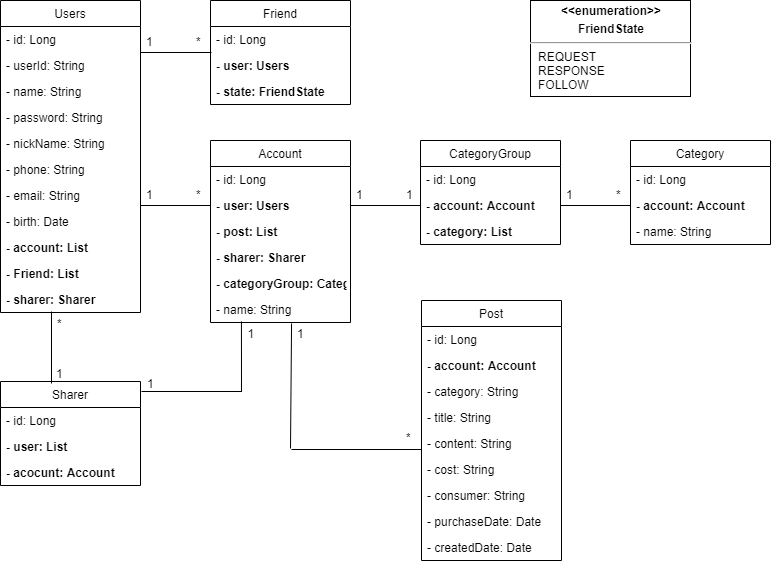

The diagram above was exported from draw.io. Its source (the exported page's mxGraphModel, read from the mxfile embedded in the PNG):
<mxGraphModel dx="1422" dy="713" grid="1" gridSize="10" guides="1" tooltips="1" connect="1" arrows="1" fold="1" page="1" pageScale="1" pageWidth="827" pageHeight="1169" math="0" shadow="0">
  <root>
    <mxCell id="0" />
    <mxCell id="1" parent="0" />
    <mxCell id="4eBZrtf-3OKKYcXLtTQT-24" style="rounded=0;orthogonalLoop=1;jettySize=auto;html=1;entryX=0;entryY=0.5;entryDx=0;entryDy=0;startFill=1;endFill=0;endArrow=none;" parent="1" target="4eBZrtf-3OKKYcXLtTQT-15" edge="1">
      <mxGeometry relative="1" as="geometry">
        <mxPoint x="169" y="245" as="sourcePoint" />
      </mxGeometry>
    </mxCell>
    <mxCell id="4eBZrtf-3OKKYcXLtTQT-23" value="" style="line;strokeWidth=1;fillColor=none;align=left;verticalAlign=middle;spacingTop=-1;spacingLeft=3;spacingRight=3;rotatable=0;labelPosition=right;points=[];portConstraint=eastwest;" parent="1" vertex="1">
      <mxGeometry x="99" y="352" height="28" as="geometry" />
    </mxCell>
    <mxCell id="4eBZrtf-3OKKYcXLtTQT-31" value="1" style="text;strokeColor=none;fillColor=none;align=left;verticalAlign=top;spacingLeft=4;spacingRight=4;overflow=hidden;rotatable=0;points=[[0,0.5],[1,0.5]];portConstraint=eastwest;" parent="1" vertex="1">
      <mxGeometry x="169" y="221" width="20" height="20" as="geometry" />
    </mxCell>
    <mxCell id="4eBZrtf-3OKKYcXLtTQT-32" value="*" style="text;strokeColor=none;fillColor=none;align=left;verticalAlign=top;spacingLeft=4;spacingRight=4;overflow=hidden;rotatable=0;points=[[0,0.5],[1,0.5]];portConstraint=eastwest;" parent="1" vertex="1">
      <mxGeometry x="219" y="221" width="20" height="30" as="geometry" />
    </mxCell>
    <mxCell id="4eBZrtf-3OKKYcXLtTQT-39" style="rounded=0;orthogonalLoop=1;jettySize=auto;html=1;startFill=1;endFill=0;endArrow=none;exitX=0.579;exitY=1.077;exitDx=0;exitDy=0;exitPerimeter=0;" parent="1" edge="1">
      <mxGeometry relative="1" as="geometry">
        <mxPoint x="320.05999999999995" y="363.00199999999995" as="sourcePoint" />
        <mxPoint x="319" y="488" as="targetPoint" />
      </mxGeometry>
    </mxCell>
    <mxCell id="4eBZrtf-3OKKYcXLtTQT-40" value="1" style="text;strokeColor=none;fillColor=none;align=left;verticalAlign=top;spacingLeft=4;spacingRight=4;overflow=hidden;rotatable=0;points=[[0,0.5],[1,0.5]];portConstraint=eastwest;" parent="1" vertex="1">
      <mxGeometry x="320" y="360" width="20" height="30" as="geometry" />
    </mxCell>
    <mxCell id="4eBZrtf-3OKKYcXLtTQT-41" value="*" style="text;strokeColor=none;fillColor=none;align=left;verticalAlign=top;spacingLeft=4;spacingRight=4;overflow=hidden;rotatable=0;points=[[0,0.5],[1,0.5]];portConstraint=eastwest;" parent="1" vertex="1">
      <mxGeometry x="429" y="464" width="20" height="30" as="geometry" />
    </mxCell>
    <mxCell id="4eBZrtf-3OKKYcXLtTQT-52" value="" style="line;strokeWidth=1;fillColor=none;align=left;verticalAlign=middle;spacingTop=-1;spacingLeft=3;spacingRight=3;rotatable=0;labelPosition=right;points=[];portConstraint=eastwest;" parent="1" vertex="1">
      <mxGeometry x="379" y="241" width="70" height="8" as="geometry" />
    </mxCell>
    <mxCell id="4eBZrtf-3OKKYcXLtTQT-53" value="1" style="text;strokeColor=none;fillColor=none;align=left;verticalAlign=top;spacingLeft=4;spacingRight=4;overflow=hidden;rotatable=0;points=[[0,0.5],[1,0.5]];portConstraint=eastwest;" parent="1" vertex="1">
      <mxGeometry x="379" y="221" width="20" height="20" as="geometry" />
    </mxCell>
    <mxCell id="4eBZrtf-3OKKYcXLtTQT-61" value="1" style="text;strokeColor=none;fillColor=none;align=left;verticalAlign=top;spacingLeft=4;spacingRight=4;overflow=hidden;rotatable=0;points=[[0,0.5],[1,0.5]];portConstraint=eastwest;" parent="1" vertex="1">
      <mxGeometry x="429" y="221" width="20" height="20" as="geometry" />
    </mxCell>
    <mxCell id="4eBZrtf-3OKKYcXLtTQT-68" value="" style="line;strokeWidth=1;fillColor=none;align=left;verticalAlign=middle;spacingTop=-1;spacingLeft=3;spacingRight=3;rotatable=0;labelPosition=right;points=[];portConstraint=eastwest;" parent="1" vertex="1">
      <mxGeometry x="589" y="241" width="70" height="8" as="geometry" />
    </mxCell>
    <mxCell id="4eBZrtf-3OKKYcXLtTQT-69" value="1" style="text;strokeColor=none;fillColor=none;align=left;verticalAlign=top;spacingLeft=4;spacingRight=4;overflow=hidden;rotatable=0;points=[[0,0.5],[1,0.5]];portConstraint=eastwest;" parent="1" vertex="1">
      <mxGeometry x="589" y="221" width="20" height="20" as="geometry" />
    </mxCell>
    <mxCell id="4eBZrtf-3OKKYcXLtTQT-70" value="*" style="text;strokeColor=none;fillColor=none;align=left;verticalAlign=top;spacingLeft=4;spacingRight=4;overflow=hidden;rotatable=0;points=[[0,0.5],[1,0.5]];portConstraint=eastwest;" parent="1" vertex="1">
      <mxGeometry x="639" y="221" width="20" height="30" as="geometry" />
    </mxCell>
    <mxCell id="4eBZrtf-3OKKYcXLtTQT-81" value="" style="line;strokeWidth=1;fillColor=none;align=left;verticalAlign=middle;spacingTop=-1;spacingLeft=3;spacingRight=3;rotatable=0;labelPosition=right;points=[];portConstraint=eastwest;" parent="1" vertex="1">
      <mxGeometry x="169" y="88" width="71" height="8" as="geometry" />
    </mxCell>
    <mxCell id="4eBZrtf-3OKKYcXLtTQT-82" value="1" style="text;strokeColor=none;fillColor=none;align=left;verticalAlign=top;spacingLeft=4;spacingRight=4;overflow=hidden;rotatable=0;points=[[0,0.5],[1,0.5]];portConstraint=eastwest;" parent="1" vertex="1">
      <mxGeometry x="169" y="68" width="20" height="20" as="geometry" />
    </mxCell>
    <mxCell id="4eBZrtf-3OKKYcXLtTQT-84" value="*" style="text;strokeColor=none;fillColor=none;align=left;verticalAlign=top;spacingLeft=4;spacingRight=4;overflow=hidden;rotatable=0;points=[[0,0.5],[1,0.5]];portConstraint=eastwest;" parent="1" vertex="1">
      <mxGeometry x="219" y="68" width="20" height="30" as="geometry" />
    </mxCell>
    <mxCell id="4eBZrtf-3OKKYcXLtTQT-90" value="&lt;p style=&quot;margin: 4px 0px 0px ; text-align: center&quot;&gt;&lt;b&gt;&amp;lt;&amp;lt;enumeration&amp;gt;&amp;gt;&lt;/b&gt;&lt;/p&gt;&lt;p style=&quot;margin: 4px 0px 0px ; text-align: center&quot;&gt;&lt;b&gt;FriendState&lt;/b&gt;&lt;/p&gt;&lt;hr&gt;&lt;p style=&quot;margin: 0px ; margin-left: 8px&quot;&gt;REQUEST&lt;br&gt;&lt;/p&gt;&lt;p style=&quot;margin: 0px ; margin-left: 8px&quot;&gt;RESPONSE&lt;br&gt;&lt;/p&gt;&lt;p style=&quot;margin: 0px ; margin-left: 8px&quot;&gt;FOLLOW&lt;br&gt;&lt;/p&gt;" style="verticalAlign=top;align=left;overflow=fill;fontSize=12;fontFamily=Helvetica;html=1;" parent="1" vertex="1">
      <mxGeometry x="559" y="40" width="160" height="96" as="geometry" />
    </mxCell>
    <mxCell id="4eBZrtf-3OKKYcXLtTQT-1" value="Users" style="swimlane;fontStyle=0;childLayout=stackLayout;horizontal=1;startSize=26;fillColor=none;horizontalStack=0;resizeParent=1;resizeParentMax=0;resizeLast=0;collapsible=1;marginBottom=0;" parent="1" vertex="1">
      <mxGeometry x="29" y="40" width="140" height="312" as="geometry">
        <mxRectangle x="40" y="40" width="60" height="26" as="alternateBounds" />
      </mxGeometry>
    </mxCell>
    <mxCell id="4eBZrtf-3OKKYcXLtTQT-2" value="- id: Long" style="text;strokeColor=none;fillColor=none;align=left;verticalAlign=top;spacingLeft=4;spacingRight=4;overflow=hidden;rotatable=0;points=[[0,0.5],[1,0.5]];portConstraint=eastwest;" parent="4eBZrtf-3OKKYcXLtTQT-1" vertex="1">
      <mxGeometry y="26" width="140" height="26" as="geometry" />
    </mxCell>
    <mxCell id="4eBZrtf-3OKKYcXLtTQT-33" value="- userId: String" style="text;strokeColor=none;fillColor=none;align=left;verticalAlign=top;spacingLeft=4;spacingRight=4;overflow=hidden;rotatable=0;points=[[0,0.5],[1,0.5]];portConstraint=eastwest;" parent="4eBZrtf-3OKKYcXLtTQT-1" vertex="1">
      <mxGeometry y="52" width="140" height="26" as="geometry" />
    </mxCell>
    <mxCell id="4eBZrtf-3OKKYcXLtTQT-3" value="- name: String" style="text;strokeColor=none;fillColor=none;align=left;verticalAlign=top;spacingLeft=4;spacingRight=4;overflow=hidden;rotatable=0;points=[[0,0.5],[1,0.5]];portConstraint=eastwest;" parent="4eBZrtf-3OKKYcXLtTQT-1" vertex="1">
      <mxGeometry y="78" width="140" height="26" as="geometry" />
    </mxCell>
    <mxCell id="4eBZrtf-3OKKYcXLtTQT-4" value="- password: String" style="text;strokeColor=none;fillColor=none;align=left;verticalAlign=top;spacingLeft=4;spacingRight=4;overflow=hidden;rotatable=0;points=[[0,0.5],[1,0.5]];portConstraint=eastwest;" parent="4eBZrtf-3OKKYcXLtTQT-1" vertex="1">
      <mxGeometry y="104" width="140" height="26" as="geometry" />
    </mxCell>
    <mxCell id="4eBZrtf-3OKKYcXLtTQT-8" value="- nickName: String" style="text;strokeColor=none;fillColor=none;align=left;verticalAlign=top;spacingLeft=4;spacingRight=4;overflow=hidden;rotatable=0;points=[[0,0.5],[1,0.5]];portConstraint=eastwest;" parent="4eBZrtf-3OKKYcXLtTQT-1" vertex="1">
      <mxGeometry y="130" width="140" height="26" as="geometry" />
    </mxCell>
    <mxCell id="4eBZrtf-3OKKYcXLtTQT-9" value="- phone: String" style="text;strokeColor=none;fillColor=none;align=left;verticalAlign=top;spacingLeft=4;spacingRight=4;overflow=hidden;rotatable=0;points=[[0,0.5],[1,0.5]];portConstraint=eastwest;" parent="4eBZrtf-3OKKYcXLtTQT-1" vertex="1">
      <mxGeometry y="156" width="140" height="26" as="geometry" />
    </mxCell>
    <mxCell id="4eBZrtf-3OKKYcXLtTQT-10" value="- email: String" style="text;strokeColor=none;fillColor=none;align=left;verticalAlign=top;spacingLeft=4;spacingRight=4;overflow=hidden;rotatable=0;points=[[0,0.5],[1,0.5]];portConstraint=eastwest;" parent="4eBZrtf-3OKKYcXLtTQT-1" vertex="1">
      <mxGeometry y="182" width="140" height="26" as="geometry" />
    </mxCell>
    <mxCell id="4eBZrtf-3OKKYcXLtTQT-11" value="- birth: Date" style="text;strokeColor=none;fillColor=none;align=left;verticalAlign=top;spacingLeft=4;spacingRight=4;overflow=hidden;rotatable=0;points=[[0,0.5],[1,0.5]];portConstraint=eastwest;" parent="4eBZrtf-3OKKYcXLtTQT-1" vertex="1">
      <mxGeometry y="208" width="140" height="26" as="geometry" />
    </mxCell>
    <mxCell id="4eBZrtf-3OKKYcXLtTQT-12" value="- account: List" style="text;strokeColor=none;fillColor=none;align=left;verticalAlign=top;spacingLeft=4;spacingRight=4;overflow=hidden;rotatable=0;points=[[0,0.5],[1,0.5]];portConstraint=eastwest;fontStyle=1" parent="4eBZrtf-3OKKYcXLtTQT-1" vertex="1">
      <mxGeometry y="234" width="140" height="26" as="geometry" />
    </mxCell>
    <mxCell id="wESHIiL1u_GU-9eQ1ti1-4" value="- Friend: List" style="text;strokeColor=none;fillColor=none;align=left;verticalAlign=top;spacingLeft=4;spacingRight=4;overflow=hidden;rotatable=0;points=[[0,0.5],[1,0.5]];portConstraint=eastwest;fontStyle=1" vertex="1" parent="4eBZrtf-3OKKYcXLtTQT-1">
      <mxGeometry y="260" width="140" height="26" as="geometry" />
    </mxCell>
    <mxCell id="4eBZrtf-3OKKYcXLtTQT-85" value="- sharer: Sharer" style="text;strokeColor=none;fillColor=none;align=left;verticalAlign=top;spacingLeft=4;spacingRight=4;overflow=hidden;rotatable=0;points=[[0,0.5],[1,0.5]];portConstraint=eastwest;fontStyle=1" parent="4eBZrtf-3OKKYcXLtTQT-1" vertex="1">
      <mxGeometry y="286" width="140" height="26" as="geometry" />
    </mxCell>
    <mxCell id="4eBZrtf-3OKKYcXLtTQT-13" value="Account" style="swimlane;fontStyle=0;childLayout=stackLayout;horizontal=1;startSize=26;fillColor=none;horizontalStack=0;resizeParent=1;resizeParentMax=0;resizeLast=0;collapsible=1;marginBottom=0;" parent="1" vertex="1">
      <mxGeometry x="239" y="180" width="140" height="182" as="geometry" />
    </mxCell>
    <mxCell id="4eBZrtf-3OKKYcXLtTQT-14" value="- id: Long" style="text;strokeColor=none;fillColor=none;align=left;verticalAlign=top;spacingLeft=4;spacingRight=4;overflow=hidden;rotatable=0;points=[[0,0.5],[1,0.5]];portConstraint=eastwest;" parent="4eBZrtf-3OKKYcXLtTQT-13" vertex="1">
      <mxGeometry y="26" width="140" height="26" as="geometry" />
    </mxCell>
    <mxCell id="4eBZrtf-3OKKYcXLtTQT-15" value="- user: Users" style="text;strokeColor=none;fillColor=none;align=left;verticalAlign=top;spacingLeft=4;spacingRight=4;overflow=hidden;rotatable=0;points=[[0,0.5],[1,0.5]];portConstraint=eastwest;fontStyle=1" parent="4eBZrtf-3OKKYcXLtTQT-13" vertex="1">
      <mxGeometry y="52" width="140" height="26" as="geometry" />
    </mxCell>
    <mxCell id="4eBZrtf-3OKKYcXLtTQT-18" value="- post: List" style="text;strokeColor=none;fillColor=none;align=left;verticalAlign=top;spacingLeft=4;spacingRight=4;overflow=hidden;rotatable=0;points=[[0,0.5],[1,0.5]];portConstraint=eastwest;fontStyle=1" parent="4eBZrtf-3OKKYcXLtTQT-13" vertex="1">
      <mxGeometry y="78" width="140" height="26" as="geometry" />
    </mxCell>
    <mxCell id="4eBZrtf-3OKKYcXLtTQT-96" value="- sharer: Sharer" style="text;strokeColor=none;fillColor=none;align=left;verticalAlign=top;spacingLeft=4;spacingRight=4;overflow=hidden;rotatable=0;points=[[0,0.5],[1,0.5]];portConstraint=eastwest;fontStyle=1" parent="4eBZrtf-3OKKYcXLtTQT-13" vertex="1">
      <mxGeometry y="104" width="140" height="26" as="geometry" />
    </mxCell>
    <mxCell id="_4a80Qz67ArYv82TpxEO-1" value="- categoryGroup: CategoryGroup" style="text;strokeColor=none;fillColor=none;align=left;verticalAlign=top;spacingLeft=4;spacingRight=4;overflow=hidden;rotatable=0;points=[[0,0.5],[1,0.5]];portConstraint=eastwest;fontStyle=1" parent="4eBZrtf-3OKKYcXLtTQT-13" vertex="1">
      <mxGeometry y="130" width="140" height="26" as="geometry" />
    </mxCell>
    <mxCell id="4eBZrtf-3OKKYcXLtTQT-16" value="- name: String" style="text;strokeColor=none;fillColor=none;align=left;verticalAlign=top;spacingLeft=4;spacingRight=4;overflow=hidden;rotatable=0;points=[[0,0.5],[1,0.5]];portConstraint=eastwest;" parent="4eBZrtf-3OKKYcXLtTQT-13" vertex="1">
      <mxGeometry y="156" width="140" height="26" as="geometry" />
    </mxCell>
    <mxCell id="4eBZrtf-3OKKYcXLtTQT-47" value="CategoryGroup" style="swimlane;fontStyle=0;childLayout=stackLayout;horizontal=1;startSize=26;fillColor=none;horizontalStack=0;resizeParent=1;resizeParentMax=0;resizeLast=0;collapsible=1;marginBottom=0;" parent="1" vertex="1">
      <mxGeometry x="449" y="180" width="140" height="104" as="geometry" />
    </mxCell>
    <mxCell id="4eBZrtf-3OKKYcXLtTQT-48" value="- id: Long" style="text;strokeColor=none;fillColor=none;align=left;verticalAlign=top;spacingLeft=4;spacingRight=4;overflow=hidden;rotatable=0;points=[[0,0.5],[1,0.5]];portConstraint=eastwest;" parent="4eBZrtf-3OKKYcXLtTQT-47" vertex="1">
      <mxGeometry y="26" width="140" height="26" as="geometry" />
    </mxCell>
    <mxCell id="4eBZrtf-3OKKYcXLtTQT-49" value="- account: Account" style="text;strokeColor=none;fillColor=none;align=left;verticalAlign=top;spacingLeft=4;spacingRight=4;overflow=hidden;rotatable=0;points=[[0,0.5],[1,0.5]];portConstraint=eastwest;fontStyle=1" parent="4eBZrtf-3OKKYcXLtTQT-47" vertex="1">
      <mxGeometry y="52" width="140" height="26" as="geometry" />
    </mxCell>
    <mxCell id="4eBZrtf-3OKKYcXLtTQT-51" value="- category: List" style="text;strokeColor=none;fillColor=none;align=left;verticalAlign=top;spacingLeft=4;spacingRight=4;overflow=hidden;rotatable=0;points=[[0,0.5],[1,0.5]];portConstraint=eastwest;fontStyle=1" parent="4eBZrtf-3OKKYcXLtTQT-47" vertex="1">
      <mxGeometry y="78" width="140" height="26" as="geometry" />
    </mxCell>
    <mxCell id="4eBZrtf-3OKKYcXLtTQT-62" value="Category" style="swimlane;fontStyle=0;childLayout=stackLayout;horizontal=1;startSize=26;fillColor=none;horizontalStack=0;resizeParent=1;resizeParentMax=0;resizeLast=0;collapsible=1;marginBottom=0;" parent="1" vertex="1">
      <mxGeometry x="659" y="180" width="140" height="104" as="geometry" />
    </mxCell>
    <mxCell id="4eBZrtf-3OKKYcXLtTQT-63" value="- id: Long" style="text;strokeColor=none;fillColor=none;align=left;verticalAlign=top;spacingLeft=4;spacingRight=4;overflow=hidden;rotatable=0;points=[[0,0.5],[1,0.5]];portConstraint=eastwest;" parent="4eBZrtf-3OKKYcXLtTQT-62" vertex="1">
      <mxGeometry y="26" width="140" height="26" as="geometry" />
    </mxCell>
    <mxCell id="4eBZrtf-3OKKYcXLtTQT-64" value="- account: Account" style="text;strokeColor=none;fillColor=none;align=left;verticalAlign=top;spacingLeft=4;spacingRight=4;overflow=hidden;rotatable=0;points=[[0,0.5],[1,0.5]];portConstraint=eastwest;fontStyle=1" parent="4eBZrtf-3OKKYcXLtTQT-62" vertex="1">
      <mxGeometry y="52" width="140" height="26" as="geometry" />
    </mxCell>
    <mxCell id="4eBZrtf-3OKKYcXLtTQT-66" value="- name: String" style="text;strokeColor=none;fillColor=none;align=left;verticalAlign=top;spacingLeft=4;spacingRight=4;overflow=hidden;rotatable=0;points=[[0,0.5],[1,0.5]];portConstraint=eastwest;" parent="4eBZrtf-3OKKYcXLtTQT-62" vertex="1">
      <mxGeometry y="78" width="140" height="26" as="geometry" />
    </mxCell>
    <mxCell id="4eBZrtf-3OKKYcXLtTQT-71" value="Friend" style="swimlane;fontStyle=0;childLayout=stackLayout;horizontal=1;startSize=26;fillColor=none;horizontalStack=0;resizeParent=1;resizeParentMax=0;resizeLast=0;collapsible=1;marginBottom=0;" parent="1" vertex="1">
      <mxGeometry x="239" y="40" width="140" height="104" as="geometry">
        <mxRectangle x="40" y="40" width="60" height="26" as="alternateBounds" />
      </mxGeometry>
    </mxCell>
    <mxCell id="4eBZrtf-3OKKYcXLtTQT-72" value="- id: Long" style="text;strokeColor=none;fillColor=none;align=left;verticalAlign=top;spacingLeft=4;spacingRight=4;overflow=hidden;rotatable=0;points=[[0,0.5],[1,0.5]];portConstraint=eastwest;" parent="4eBZrtf-3OKKYcXLtTQT-71" vertex="1">
      <mxGeometry y="26" width="140" height="26" as="geometry" />
    </mxCell>
    <mxCell id="4eBZrtf-3OKKYcXLtTQT-73" value="- user: Users" style="text;strokeColor=none;fillColor=none;align=left;verticalAlign=top;spacingLeft=4;spacingRight=4;overflow=hidden;rotatable=0;points=[[0,0.5],[1,0.5]];portConstraint=eastwest;fontStyle=1" parent="4eBZrtf-3OKKYcXLtTQT-71" vertex="1">
      <mxGeometry y="52" width="140" height="26" as="geometry" />
    </mxCell>
    <mxCell id="4eBZrtf-3OKKYcXLtTQT-74" value="- state: FriendState" style="text;strokeColor=none;fillColor=none;align=left;verticalAlign=top;spacingLeft=4;spacingRight=4;overflow=hidden;rotatable=0;points=[[0,0.5],[1,0.5]];portConstraint=eastwest;fontStyle=1" parent="4eBZrtf-3OKKYcXLtTQT-71" vertex="1">
      <mxGeometry y="78" width="140" height="26" as="geometry" />
    </mxCell>
    <mxCell id="4eBZrtf-3OKKYcXLtTQT-34" value="Post" style="swimlane;fontStyle=0;childLayout=stackLayout;horizontal=1;startSize=26;fillColor=none;horizontalStack=0;resizeParent=1;resizeParentMax=0;resizeLast=0;collapsible=1;marginBottom=0;" parent="1" vertex="1">
      <mxGeometry x="450" y="340" width="140" height="260" as="geometry" />
    </mxCell>
    <mxCell id="4eBZrtf-3OKKYcXLtTQT-35" value="- id: Long" style="text;strokeColor=none;fillColor=none;align=left;verticalAlign=top;spacingLeft=4;spacingRight=4;overflow=hidden;rotatable=0;points=[[0,0.5],[1,0.5]];portConstraint=eastwest;" parent="4eBZrtf-3OKKYcXLtTQT-34" vertex="1">
      <mxGeometry y="26" width="140" height="26" as="geometry" />
    </mxCell>
    <mxCell id="4eBZrtf-3OKKYcXLtTQT-36" value="- account: Account" style="text;strokeColor=none;fillColor=none;align=left;verticalAlign=top;spacingLeft=4;spacingRight=4;overflow=hidden;rotatable=0;points=[[0,0.5],[1,0.5]];portConstraint=eastwest;fontStyle=1" parent="4eBZrtf-3OKKYcXLtTQT-34" vertex="1">
      <mxGeometry y="52" width="140" height="26" as="geometry" />
    </mxCell>
    <mxCell id="4eBZrtf-3OKKYcXLtTQT-37" value="- category: String" style="text;strokeColor=none;fillColor=none;align=left;verticalAlign=top;spacingLeft=4;spacingRight=4;overflow=hidden;rotatable=0;points=[[0,0.5],[1,0.5]];portConstraint=eastwest;fontStyle=0" parent="4eBZrtf-3OKKYcXLtTQT-34" vertex="1">
      <mxGeometry y="78" width="140" height="26" as="geometry" />
    </mxCell>
    <mxCell id="4eBZrtf-3OKKYcXLtTQT-38" value="- title: String" style="text;strokeColor=none;fillColor=none;align=left;verticalAlign=top;spacingLeft=4;spacingRight=4;overflow=hidden;rotatable=0;points=[[0,0.5],[1,0.5]];portConstraint=eastwest;" parent="4eBZrtf-3OKKYcXLtTQT-34" vertex="1">
      <mxGeometry y="104" width="140" height="26" as="geometry" />
    </mxCell>
    <mxCell id="4eBZrtf-3OKKYcXLtTQT-42" value="- content: String" style="text;strokeColor=none;fillColor=none;align=left;verticalAlign=top;spacingLeft=4;spacingRight=4;overflow=hidden;rotatable=0;points=[[0,0.5],[1,0.5]];portConstraint=eastwest;" parent="4eBZrtf-3OKKYcXLtTQT-34" vertex="1">
      <mxGeometry y="130" width="140" height="26" as="geometry" />
    </mxCell>
    <mxCell id="4eBZrtf-3OKKYcXLtTQT-43" value="- cost: String" style="text;strokeColor=none;fillColor=none;align=left;verticalAlign=top;spacingLeft=4;spacingRight=4;overflow=hidden;rotatable=0;points=[[0,0.5],[1,0.5]];portConstraint=eastwest;" parent="4eBZrtf-3OKKYcXLtTQT-34" vertex="1">
      <mxGeometry y="156" width="140" height="26" as="geometry" />
    </mxCell>
    <mxCell id="4eBZrtf-3OKKYcXLtTQT-44" value="- consumer: String" style="text;strokeColor=none;fillColor=none;align=left;verticalAlign=top;spacingLeft=4;spacingRight=4;overflow=hidden;rotatable=0;points=[[0,0.5],[1,0.5]];portConstraint=eastwest;" parent="4eBZrtf-3OKKYcXLtTQT-34" vertex="1">
      <mxGeometry y="182" width="140" height="26" as="geometry" />
    </mxCell>
    <mxCell id="4eBZrtf-3OKKYcXLtTQT-45" value="- purchaseDate: Date" style="text;strokeColor=none;fillColor=none;align=left;verticalAlign=top;spacingLeft=4;spacingRight=4;overflow=hidden;rotatable=0;points=[[0,0.5],[1,0.5]];portConstraint=eastwest;" parent="4eBZrtf-3OKKYcXLtTQT-34" vertex="1">
      <mxGeometry y="208" width="140" height="26" as="geometry" />
    </mxCell>
    <mxCell id="4eBZrtf-3OKKYcXLtTQT-46" value="- createdDate: Date" style="text;strokeColor=none;fillColor=none;align=left;verticalAlign=top;spacingLeft=4;spacingRight=4;overflow=hidden;rotatable=0;points=[[0,0.5],[1,0.5]];portConstraint=eastwest;" parent="4eBZrtf-3OKKYcXLtTQT-34" vertex="1">
      <mxGeometry y="234" width="140" height="26" as="geometry" />
    </mxCell>
    <mxCell id="4eBZrtf-3OKKYcXLtTQT-91" value="" style="line;strokeWidth=1;fillColor=none;align=left;verticalAlign=middle;spacingTop=-1;spacingLeft=3;spacingRight=3;rotatable=0;labelPosition=right;points=[];portConstraint=eastwest;" parent="1" vertex="1">
      <mxGeometry x="320" y="485" width="130" height="8" as="geometry" />
    </mxCell>
    <mxCell id="4eBZrtf-3OKKYcXLtTQT-101" style="rounded=0;orthogonalLoop=1;jettySize=auto;html=1;startFill=1;endFill=0;endArrow=none;exitX=0.221;exitY=0.923;exitDx=0;exitDy=0;exitPerimeter=0;" parent="1" edge="1">
      <mxGeometry relative="1" as="geometry">
        <mxPoint x="269.94000000000005" y="360.99800000000005" as="sourcePoint" />
        <mxPoint x="270" y="431" as="targetPoint" />
      </mxGeometry>
    </mxCell>
    <mxCell id="4eBZrtf-3OKKYcXLtTQT-104" value="" style="line;strokeWidth=1;fillColor=none;align=left;verticalAlign=middle;spacingTop=-1;spacingLeft=3;spacingRight=3;rotatable=0;labelPosition=right;points=[];portConstraint=eastwest;" parent="1" vertex="1">
      <mxGeometry x="170" y="427" width="100.5" height="8" as="geometry" />
    </mxCell>
    <mxCell id="4eBZrtf-3OKKYcXLtTQT-107" value="1" style="text;strokeColor=none;fillColor=none;align=left;verticalAlign=top;spacingLeft=4;spacingRight=4;overflow=hidden;rotatable=0;points=[[0,0.5],[1,0.5]];portConstraint=eastwest;" parent="1" vertex="1">
      <mxGeometry x="170" y="410" width="20" height="30" as="geometry" />
    </mxCell>
    <mxCell id="4eBZrtf-3OKKYcXLtTQT-108" style="rounded=0;orthogonalLoop=1;jettySize=auto;html=1;startFill=1;endFill=0;endArrow=none;exitX=0;exitY=0;exitDx=0;exitDy=0;exitPerimeter=0;" parent="1" edge="1">
      <mxGeometry relative="1" as="geometry">
        <mxPoint x="80" y="351" as="sourcePoint" />
        <mxPoint x="80" y="423" as="targetPoint" />
      </mxGeometry>
    </mxCell>
    <mxCell id="4eBZrtf-3OKKYcXLtTQT-110" value="1" style="text;strokeColor=none;fillColor=none;align=left;verticalAlign=top;spacingLeft=4;spacingRight=4;overflow=hidden;rotatable=0;points=[[0,0.5],[1,0.5]];portConstraint=eastwest;" parent="1" vertex="1">
      <mxGeometry x="79" y="400" width="20" height="20" as="geometry" />
    </mxCell>
    <mxCell id="4eBZrtf-3OKKYcXLtTQT-111" value="*" style="text;strokeColor=none;fillColor=none;align=left;verticalAlign=top;spacingLeft=4;spacingRight=4;overflow=hidden;rotatable=0;points=[[0,0.5],[1,0.5]];portConstraint=eastwest;" parent="1" vertex="1">
      <mxGeometry x="80" y="350" width="19" height="24" as="geometry" />
    </mxCell>
    <mxCell id="4eBZrtf-3OKKYcXLtTQT-97" value="Sharer" style="swimlane;fontStyle=0;childLayout=stackLayout;horizontal=1;startSize=26;fillColor=none;horizontalStack=0;resizeParent=1;resizeParentMax=0;resizeLast=0;collapsible=1;marginBottom=0;" parent="1" vertex="1">
      <mxGeometry x="29" y="421" width="140" height="104" as="geometry">
        <mxRectangle x="40" y="40" width="60" height="26" as="alternateBounds" />
      </mxGeometry>
    </mxCell>
    <mxCell id="4eBZrtf-3OKKYcXLtTQT-98" value="- id: Long" style="text;strokeColor=none;fillColor=none;align=left;verticalAlign=top;spacingLeft=4;spacingRight=4;overflow=hidden;rotatable=0;points=[[0,0.5],[1,0.5]];portConstraint=eastwest;" parent="4eBZrtf-3OKKYcXLtTQT-97" vertex="1">
      <mxGeometry y="26" width="140" height="26" as="geometry" />
    </mxCell>
    <mxCell id="4eBZrtf-3OKKYcXLtTQT-99" value="- user: List" style="text;strokeColor=none;fillColor=none;align=left;verticalAlign=top;spacingLeft=4;spacingRight=4;overflow=hidden;rotatable=0;points=[[0,0.5],[1,0.5]];portConstraint=eastwest;fontStyle=1" parent="4eBZrtf-3OKKYcXLtTQT-97" vertex="1">
      <mxGeometry y="52" width="140" height="26" as="geometry" />
    </mxCell>
    <mxCell id="4eBZrtf-3OKKYcXLtTQT-100" value="- acocunt: Account" style="text;strokeColor=none;fillColor=none;align=left;verticalAlign=top;spacingLeft=4;spacingRight=4;overflow=hidden;rotatable=0;points=[[0,0.5],[1,0.5]];portConstraint=eastwest;fontStyle=1" parent="4eBZrtf-3OKKYcXLtTQT-97" vertex="1">
      <mxGeometry y="78" width="140" height="26" as="geometry" />
    </mxCell>
    <mxCell id="wESHIiL1u_GU-9eQ1ti1-3" value="1" style="text;strokeColor=none;fillColor=none;align=left;verticalAlign=top;spacingLeft=4;spacingRight=4;overflow=hidden;rotatable=0;points=[[0,0.5],[1,0.5]];portConstraint=eastwest;" vertex="1" parent="1">
      <mxGeometry x="270.5" y="360" width="20" height="30" as="geometry" />
    </mxCell>
  </root>
</mxGraphModel>